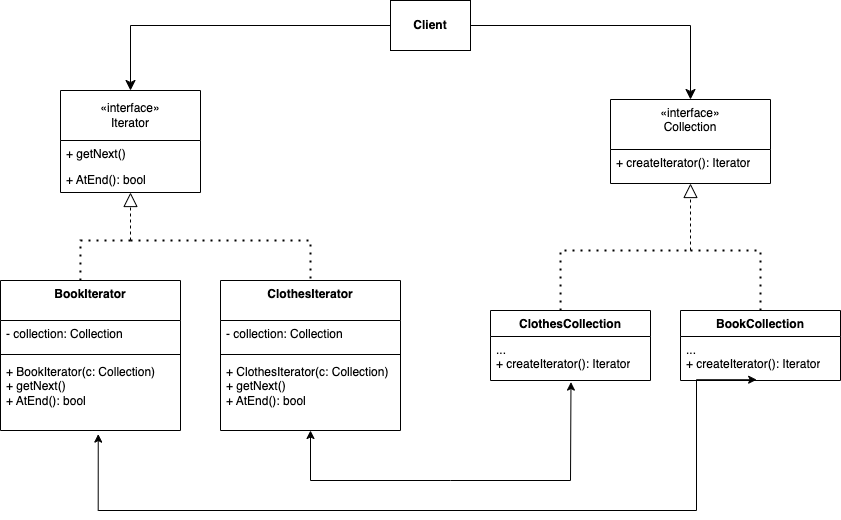

The diagram above was exported from draw.io. Its source (the exported page's mxGraphModel, read from the mxfile embedded in the PNG):
<mxGraphModel dx="846" dy="696" grid="1" gridSize="10" guides="1" tooltips="1" connect="1" arrows="1" fold="1" page="1" pageScale="1" pageWidth="850" pageHeight="1100" background="#ffffff" math="0" shadow="0">
  <root>
    <mxCell id="0" />
    <mxCell id="1" parent="0" />
    <mxCell id="_j3oGl3ftbBMxumqYgQG-5" value="&lt;b&gt;Client&lt;/b&gt;" style="html=1;whiteSpace=wrap;" parent="1" vertex="1">
      <mxGeometry x="400" y="50" width="80" height="50" as="geometry" />
    </mxCell>
    <mxCell id="_j3oGl3ftbBMxumqYgQG-55" value="«interface»&lt;div&gt;Iterator&lt;/div&gt;" style="swimlane;fontStyle=0;childLayout=stackLayout;horizontal=1;startSize=50;horizontalStack=0;resizeParent=1;resizeParentMax=0;resizeLast=0;collapsible=1;marginBottom=0;whiteSpace=wrap;html=1;" parent="1" vertex="1">
      <mxGeometry x="70" y="140" width="140" height="102" as="geometry" />
    </mxCell>
    <mxCell id="_j3oGl3ftbBMxumqYgQG-56" value="+ getNext()" style="text;align=left;verticalAlign=top;spacingLeft=4;spacingRight=4;overflow=hidden;rotatable=0;points=[[0,0.5],[1,0.5]];portConstraint=eastwest;whiteSpace=wrap;html=1;" parent="_j3oGl3ftbBMxumqYgQG-55" vertex="1">
      <mxGeometry y="50" width="140" height="26" as="geometry" />
    </mxCell>
    <mxCell id="_j3oGl3ftbBMxumqYgQG-57" value="+ AtEnd(): bool" style="text;align=left;verticalAlign=top;spacingLeft=4;spacingRight=4;overflow=hidden;rotatable=0;points=[[0,0.5],[1,0.5]];portConstraint=eastwest;whiteSpace=wrap;html=1;" parent="_j3oGl3ftbBMxumqYgQG-55" vertex="1">
      <mxGeometry y="76" width="140" height="26" as="geometry" />
    </mxCell>
    <mxCell id="_j3oGl3ftbBMxumqYgQG-59" value="&lt;span style=&quot;font-weight: 400;&quot;&gt;«interface»&lt;/span&gt;&lt;div style=&quot;font-weight: 400;&quot;&gt;Collection&lt;/div&gt;" style="swimlane;fontStyle=1;align=center;verticalAlign=top;childLayout=stackLayout;horizontal=1;startSize=50;horizontalStack=0;resizeParent=1;resizeParentMax=0;resizeLast=0;collapsible=1;marginBottom=0;whiteSpace=wrap;html=1;" parent="1" vertex="1">
      <mxGeometry x="620" y="149" width="160" height="84" as="geometry" />
    </mxCell>
    <mxCell id="_j3oGl3ftbBMxumqYgQG-60" value="+ createIterator(): Iterator" style="text;align=left;verticalAlign=top;spacingLeft=4;spacingRight=4;overflow=hidden;rotatable=0;points=[[0,0.5],[1,0.5]];portConstraint=eastwest;whiteSpace=wrap;html=1;" parent="_j3oGl3ftbBMxumqYgQG-59" vertex="1">
      <mxGeometry y="50" width="160" height="34" as="geometry" />
    </mxCell>
    <mxCell id="_j3oGl3ftbBMxumqYgQG-67" value="" style="endArrow=classic;html=1;rounded=0;fontSize=12;startSize=8;endSize=8;entryX=0.5;entryY=0;entryDx=0;entryDy=0;exitX=0;exitY=0.5;exitDx=0;exitDy=0;edgeStyle=orthogonalEdgeStyle;" parent="1" source="_j3oGl3ftbBMxumqYgQG-5" target="_j3oGl3ftbBMxumqYgQG-55" edge="1">
      <mxGeometry width="50" height="50" relative="1" as="geometry">
        <mxPoint x="240" y="360" as="sourcePoint" />
        <mxPoint x="290" y="310" as="targetPoint" />
      </mxGeometry>
    </mxCell>
    <mxCell id="_j3oGl3ftbBMxumqYgQG-70" value="" style="endArrow=classic;html=1;rounded=0;fontSize=12;startSize=8;endSize=8;entryX=0.5;entryY=0;entryDx=0;entryDy=0;exitX=1;exitY=0.5;exitDx=0;exitDy=0;edgeStyle=orthogonalEdgeStyle;" parent="1" source="_j3oGl3ftbBMxumqYgQG-5" target="_j3oGl3ftbBMxumqYgQG-59" edge="1">
      <mxGeometry width="50" height="50" relative="1" as="geometry">
        <mxPoint x="490" y="90" as="sourcePoint" />
        <mxPoint x="400" y="145" as="targetPoint" />
      </mxGeometry>
    </mxCell>
    <mxCell id="_j3oGl3ftbBMxumqYgQG-76" value="" style="endArrow=classic;html=1;rounded=0;fontSize=12;startSize=8;endSize=8;curved=1;entryX=0.506;entryY=1.154;entryDx=0;entryDy=0;entryPerimeter=0;" parent="1" target="_j3oGl3ftbBMxumqYgQG-57" edge="1">
      <mxGeometry width="50" height="50" relative="1" as="geometry">
        <mxPoint x="141" y="246" as="sourcePoint" />
        <mxPoint x="290" y="310" as="targetPoint" />
        <Array as="points" />
      </mxGeometry>
    </mxCell>
    <mxCell id="_j3oGl3ftbBMxumqYgQG-81" value="" style="endArrow=block;dashed=1;endFill=0;endSize=12;html=1;rounded=0;fontSize=12;entryX=0.5;entryY=1;entryDx=0;entryDy=0;" parent="1" target="_j3oGl3ftbBMxumqYgQG-59" edge="1">
      <mxGeometry width="160" relative="1" as="geometry">
        <mxPoint x="700" y="300" as="sourcePoint" />
        <mxPoint x="420" y="224" as="targetPoint" />
      </mxGeometry>
    </mxCell>
    <mxCell id="_j3oGl3ftbBMxumqYgQG-82" value="&lt;div style=&quot;&quot;&gt;BookIterator&lt;/div&gt;" style="swimlane;fontStyle=1;align=center;verticalAlign=top;childLayout=stackLayout;horizontal=1;startSize=40;horizontalStack=0;resizeParent=1;resizeParentMax=0;resizeLast=0;collapsible=1;marginBottom=0;whiteSpace=wrap;html=1;" parent="1" vertex="1">
      <mxGeometry x="10" y="330" width="180" height="150" as="geometry" />
    </mxCell>
    <mxCell id="_j3oGl3ftbBMxumqYgQG-83" value="- collection: Collection" style="text;align=left;verticalAlign=top;spacingLeft=4;spacingRight=4;overflow=hidden;rotatable=0;points=[[0,0.5],[1,0.5]];portConstraint=eastwest;whiteSpace=wrap;html=1;" parent="_j3oGl3ftbBMxumqYgQG-82" vertex="1">
      <mxGeometry y="40" width="180" height="30" as="geometry" />
    </mxCell>
    <mxCell id="_j3oGl3ftbBMxumqYgQG-84" value="" style="line;strokeWidth=1;align=left;verticalAlign=middle;spacingTop=-1;spacingLeft=3;spacingRight=3;rotatable=0;labelPosition=right;points=[];portConstraint=eastwest;" parent="_j3oGl3ftbBMxumqYgQG-82" vertex="1">
      <mxGeometry y="70" width="180" height="8" as="geometry" />
    </mxCell>
    <mxCell id="_j3oGl3ftbBMxumqYgQG-85" value="+ BookIterator(c: Collection)&lt;div&gt;+ getNext()&lt;/div&gt;&lt;div&gt;+ AtEnd(): bool&lt;/div&gt;" style="text;align=left;verticalAlign=top;spacingLeft=4;spacingRight=4;overflow=hidden;rotatable=0;points=[[0,0.5],[1,0.5]];portConstraint=eastwest;whiteSpace=wrap;html=1;" parent="_j3oGl3ftbBMxumqYgQG-82" vertex="1">
      <mxGeometry y="78" width="180" height="72" as="geometry" />
    </mxCell>
    <mxCell id="_j3oGl3ftbBMxumqYgQG-86" value="BookCollection" style="swimlane;fontStyle=1;align=center;verticalAlign=top;childLayout=stackLayout;horizontal=1;startSize=26;horizontalStack=0;resizeParent=1;resizeParentMax=0;resizeLast=0;collapsible=1;marginBottom=0;whiteSpace=wrap;html=1;" parent="1" vertex="1">
      <mxGeometry x="690" y="360" width="160" height="70" as="geometry" />
    </mxCell>
    <mxCell id="_j3oGl3ftbBMxumqYgQG-89" value="&lt;div&gt;...&lt;/div&gt;+ createIterator(): Iterator" style="text;align=left;verticalAlign=top;spacingLeft=4;spacingRight=4;overflow=hidden;rotatable=0;points=[[0,0.5],[1,0.5]];portConstraint=eastwest;whiteSpace=wrap;html=1;" parent="_j3oGl3ftbBMxumqYgQG-86" vertex="1">
      <mxGeometry y="26" width="160" height="44" as="geometry" />
    </mxCell>
    <mxCell id="YzrGlfrBL58XAeEEk5AB-1" value="&lt;div style=&quot;&quot;&gt;ClothesIterator&lt;/div&gt;" style="swimlane;fontStyle=1;align=center;verticalAlign=top;childLayout=stackLayout;horizontal=1;startSize=40;horizontalStack=0;resizeParent=1;resizeParentMax=0;resizeLast=0;collapsible=1;marginBottom=0;whiteSpace=wrap;html=1;" parent="1" vertex="1">
      <mxGeometry x="230" y="330" width="180" height="150" as="geometry" />
    </mxCell>
    <mxCell id="YzrGlfrBL58XAeEEk5AB-2" value="- collection: Collection" style="text;align=left;verticalAlign=top;spacingLeft=4;spacingRight=4;overflow=hidden;rotatable=0;points=[[0,0.5],[1,0.5]];portConstraint=eastwest;whiteSpace=wrap;html=1;" parent="YzrGlfrBL58XAeEEk5AB-1" vertex="1">
      <mxGeometry y="40" width="180" height="30" as="geometry" />
    </mxCell>
    <mxCell id="YzrGlfrBL58XAeEEk5AB-3" value="" style="line;strokeWidth=1;align=left;verticalAlign=middle;spacingTop=-1;spacingLeft=3;spacingRight=3;rotatable=0;labelPosition=right;points=[];portConstraint=eastwest;" parent="YzrGlfrBL58XAeEEk5AB-1" vertex="1">
      <mxGeometry y="70" width="180" height="8" as="geometry" />
    </mxCell>
    <mxCell id="YzrGlfrBL58XAeEEk5AB-4" value="+ ClothesIterator(c: Collection)&lt;div&gt;+ getNext()&lt;/div&gt;&lt;div&gt;+ AtEnd(): bool&lt;/div&gt;" style="text;align=left;verticalAlign=top;spacingLeft=4;spacingRight=4;overflow=hidden;rotatable=0;points=[[0,0.5],[1,0.5]];portConstraint=eastwest;whiteSpace=wrap;html=1;" parent="YzrGlfrBL58XAeEEk5AB-1" vertex="1">
      <mxGeometry y="78" width="180" height="72" as="geometry" />
    </mxCell>
    <mxCell id="YzrGlfrBL58XAeEEk5AB-7" value="" style="endArrow=classic;startArrow=classic;html=1;rounded=0;exitX=0.543;exitY=1.05;exitDx=0;exitDy=0;exitPerimeter=0;entryX=0.476;entryY=0.982;entryDx=0;entryDy=0;entryPerimeter=0;edgeStyle=orthogonalEdgeStyle;" parent="1" source="_j3oGl3ftbBMxumqYgQG-85" target="_j3oGl3ftbBMxumqYgQG-89" edge="1">
      <mxGeometry width="50" height="50" relative="1" as="geometry">
        <mxPoint x="400" y="370" as="sourcePoint" />
        <mxPoint x="450" y="320" as="targetPoint" />
        <Array as="points">
          <mxPoint x="108" y="560" />
          <mxPoint x="706" y="560" />
          <mxPoint x="706" y="429" />
        </Array>
      </mxGeometry>
    </mxCell>
    <mxCell id="YzrGlfrBL58XAeEEk5AB-9" value="ClothesCollection" style="swimlane;fontStyle=1;align=center;verticalAlign=top;childLayout=stackLayout;horizontal=1;startSize=26;horizontalStack=0;resizeParent=1;resizeParentMax=0;resizeLast=0;collapsible=1;marginBottom=0;whiteSpace=wrap;html=1;" parent="1" vertex="1">
      <mxGeometry x="500" y="360" width="160" height="70" as="geometry" />
    </mxCell>
    <mxCell id="YzrGlfrBL58XAeEEk5AB-10" value="&lt;div&gt;...&lt;/div&gt;+ createIterator(): Iterator" style="text;align=left;verticalAlign=top;spacingLeft=4;spacingRight=4;overflow=hidden;rotatable=0;points=[[0,0.5],[1,0.5]];portConstraint=eastwest;whiteSpace=wrap;html=1;" parent="YzrGlfrBL58XAeEEk5AB-9" vertex="1">
      <mxGeometry y="26" width="160" height="44" as="geometry" />
    </mxCell>
    <mxCell id="YzrGlfrBL58XAeEEk5AB-16" value="" style="endArrow=block;dashed=1;endFill=0;endSize=12;html=1;rounded=0;fontSize=12;entryX=0.5;entryY=1;entryDx=0;entryDy=0;" parent="1" edge="1">
      <mxGeometry width="160" relative="1" as="geometry">
        <mxPoint x="140" y="290" as="sourcePoint" />
        <mxPoint x="140" y="242" as="targetPoint" />
      </mxGeometry>
    </mxCell>
    <mxCell id="YzrGlfrBL58XAeEEk5AB-17" value="" style="endArrow=none;dashed=1;html=1;dashPattern=1 3;strokeWidth=2;rounded=0;entryX=0.5;entryY=0;entryDx=0;entryDy=0;" parent="1" target="YzrGlfrBL58XAeEEk5AB-1" edge="1">
      <mxGeometry width="50" height="50" relative="1" as="geometry">
        <mxPoint x="140" y="290" as="sourcePoint" />
        <mxPoint x="270" y="250" as="targetPoint" />
        <Array as="points">
          <mxPoint x="320" y="290" />
        </Array>
      </mxGeometry>
    </mxCell>
    <mxCell id="YzrGlfrBL58XAeEEk5AB-18" value="" style="endArrow=none;dashed=1;html=1;dashPattern=1 3;strokeWidth=2;rounded=0;exitX=0.444;exitY=0;exitDx=0;exitDy=0;exitPerimeter=0;" parent="1" source="_j3oGl3ftbBMxumqYgQG-82" edge="1">
      <mxGeometry width="50" height="50" relative="1" as="geometry">
        <mxPoint x="570" y="330" as="sourcePoint" />
        <mxPoint x="140" y="290" as="targetPoint" />
        <Array as="points">
          <mxPoint x="90" y="290" />
        </Array>
      </mxGeometry>
    </mxCell>
    <mxCell id="YzrGlfrBL58XAeEEk5AB-19" value="" style="endArrow=none;dashed=1;html=1;dashPattern=1 3;strokeWidth=2;rounded=0;exitX=0.438;exitY=0;exitDx=0;exitDy=0;exitPerimeter=0;" parent="1" source="YzrGlfrBL58XAeEEk5AB-9" edge="1">
      <mxGeometry width="50" height="50" relative="1" as="geometry">
        <mxPoint x="570" y="330" as="sourcePoint" />
        <mxPoint x="700" y="300" as="targetPoint" />
        <Array as="points">
          <mxPoint x="570" y="300" />
        </Array>
      </mxGeometry>
    </mxCell>
    <mxCell id="YzrGlfrBL58XAeEEk5AB-20" value="" style="endArrow=none;dashed=1;html=1;dashPattern=1 3;strokeWidth=2;rounded=0;entryX=0.5;entryY=0;entryDx=0;entryDy=0;" parent="1" target="_j3oGl3ftbBMxumqYgQG-86" edge="1">
      <mxGeometry width="50" height="50" relative="1" as="geometry">
        <mxPoint x="700" y="300" as="sourcePoint" />
        <mxPoint x="620" y="280" as="targetPoint" />
        <Array as="points">
          <mxPoint x="770" y="300" />
        </Array>
      </mxGeometry>
    </mxCell>
    <mxCell id="YzrGlfrBL58XAeEEk5AB-23" value="" style="endArrow=classic;startArrow=classic;html=1;rounded=0;exitX=0.5;exitY=1;exitDx=0;exitDy=0;exitPerimeter=0;entryX=0.503;entryY=1.036;entryDx=0;entryDy=0;entryPerimeter=0;" parent="1" source="YzrGlfrBL58XAeEEk5AB-4" target="YzrGlfrBL58XAeEEk5AB-10" edge="1">
      <mxGeometry width="50" height="50" relative="1" as="geometry">
        <mxPoint x="330" y="490" as="sourcePoint" />
        <mxPoint x="580" y="440" as="targetPoint" />
        <Array as="points">
          <mxPoint x="320" y="530" />
          <mxPoint x="460" y="530" />
          <mxPoint x="580" y="530" />
        </Array>
      </mxGeometry>
    </mxCell>
  </root>
</mxGraphModel>